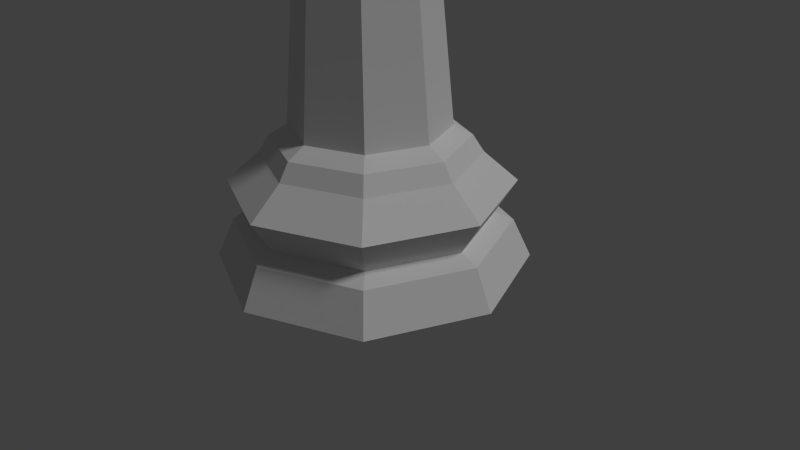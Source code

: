 # Source: LP_Queen.blend  (saved by Blender 2.75.0; exported with 4.5.12 LTS)
import bpy
from mathutils import Matrix  # noqa: F401  (used for matrix-valued properties, if any)

bpy.ops.wm.read_factory_settings(use_empty=True)
scene = bpy.context.scene
scene.name = 'Scene'

# ---- collections
col_collection_1 = bpy.data.collections.new('Collection 1'); scene.collection.children.link(col_collection_1)

# ---- world
world_world = bpy.data.worlds.new('World'); scene.world = world_world
world_world.color = (0.05088, 0.05088, 0.05088)
world_world.use_sun_shadow = False
world_world.sun_shadow_jitter_overblur = 0.0
world_world.cycles.sampling_method = 'MANUAL'
world_world.cycles.sample_map_resolution = 256

# ---- cameras
cam_camera = bpy.data.cameras.new('Camera')
cam_camera.clip_end = 100.0
cam_camera.lens = 35.0
cam_camera.sensor_width = 32.0
cam_camera.sensor_height = 18.0
cam_camera.ortho_scale = 7.314
cam_camera.dof.focus_distance = 0.0
cam_camera.dof.aperture_fstop = 128.0

# ---- lights
light_lamp = bpy.data.lights.new('Lamp', 'SUN')
light_lamp.transmission_factor = 0.0
light_lamp.cutoff_distance = 30.0
light_lamp.angle = 0.1993
light_lamp.energy = 1.0
light_lamp.shadow_buffer_clip_start = 1.001
light_lamp.shadow_soft_size = 0.1
light_lamp.shadow_cascade_max_distance = 1000.0
light_lamp.cycles.use_multiple_importance_sampling = False

# ---- meshes
me_cylinder = bpy.data.meshes.new('Cylinder')
me_cylinder.from_pydata([(-0.3904, 0.3904, 4.275), (-0.4785, 0.4785, 4.214), (-0.6767, 8.546e-07, 4.214), (-0.5521, 0.0, 4.275), (1.341e-07, 0.5521, 4.275), (1.932e-07, 0.6767, 4.214), (-0.485, 0.485, 4.127), (-0.6859, 8.724e-07, 4.127), (-0.4785, -0.4785, 4.214), (-0.3904, -0.3904, 4.275), (0.3904, 0.3904, 4.275), (0.4785, 0.4785, 4.214), (1.715e-07, 0.6859, 4.127), (-0.6736, 0.6736, 3.97), (-0.9527, 1.066e-06, 3.97), (-0.485, -0.485, 4.127), (-1.326e-07, -0.6767, 4.214), (1.341e-07, -0.5521, 4.275), (0.5521, 0.0, 4.275), (0.6767, 3.659e-07, 4.214), (0.485, 0.485, 4.127), (1.388e-07, 0.9527, 3.97), (-0.3656, 0.3656, 3.832), (-0.5171, 7.749e-07, 3.832), (-0.6736, -0.6736, 3.97), (-1.372e-07, -0.6859, 4.127), (0.4785, -0.4785, 4.214), (0.3904, -0.3904, 4.275), (0.6859, 3.278e-07, 4.127), (0.6736, 0.6736, 3.97), (1.341e-07, 0.5171, 3.832), (-0.5298, 0.5298, 1.326), (-0.7493, 9.537e-07, 1.326), (-0.3656, -0.3656, 3.832), (-2.513e-07, -0.9527, 3.97), (0.485, -0.485, 4.127), (-0.4244, 1.05e-08, 5.296), (-0.3001, 0.3001, 5.296), (0.9527, 2.208e-07, 3.97), (0.3656, 0.3656, 3.832), (1.341e-07, 0.7493, 1.326), (-0.9242, 1.073e-06, 1.227), (-0.6535, 0.6535, 1.227), (-0.5298, -0.5298, 1.326), (-1.043e-07, -0.5171, 3.832), (0.6736, -0.6736, 3.97), (1.523e-07, 0.4244, 5.296), (-0.3001, -0.3001, 5.296), (-0.1245, 0.1245, 5.371), (-0.176, 2.663e-08, 5.371), (0.5171, 3.576e-07, 3.832), (0.5298, 0.5298, 1.326), (1.341e-07, 0.9242, 1.227), (-1.029, 1.132e-06, 1.062), (-0.7279, 0.7279, 1.062), (-0.6535, -0.6535, 1.227), (-1.043e-07, -0.7493, 1.326), (0.3656, -0.3656, 3.832), (0.3001, 0.3001, 5.296), (8.168e-08, 0.176, 5.371), (1.169e-07, -0.4244, 5.296), (-0.1245, -0.1245, 5.371), (0.7493, 2.98e-07, 1.326), (0.6535, 0.6535, 1.227), (1.49e-08, 1.029, 1.062), (-1.349, 1.371e-06, 0.7824), (-0.954, 0.954, 0.7824), (-0.7279, -0.7279, 1.062), (-2.235e-07, -0.9242, 1.227), (0.5298, -0.5298, 1.326), (0.4244, 9.622e-08, 5.296), (0.1245, 0.1245, 5.371), (0.3001, -0.3001, 5.296), (6.77e-08, -0.176, 5.371), (0.9242, 2.384e-07, 1.227), (0.7279, 0.7279, 1.062), (1.49e-08, 1.349, 0.7824), (-1.145, 1.192e-06, 0.4545), (-0.8098, 0.8098, 0.4545), (-0.954, -0.954, 0.7824), (-2.235e-07, -1.029, 1.062), (0.6535, -0.6535, 1.227), (0.176, 6.233e-08, 5.371), (0.1245, -0.1245, 5.371), (1.029, 2.384e-07, 1.062), (0.954, 0.954, 0.7824), (1.49e-08, 1.145, 0.4545), (-1.326, 1.311e-06, 0.3778), (-0.9379, 0.9379, 0.3778), (-0.8098, -0.8098, 0.4545), (-4.619e-07, -1.349, 0.7824), (0.7279, -0.7279, 1.062), (1.349, 1.192e-07, 0.7824), (0.8098, 0.8098, 0.4545), (1.49e-08, 1.326, 0.3778), (-1.5, 1.431e-06, -7.391e-06), (-1.061, 1.061, -7.391e-06), (-0.9379, -0.9379, 0.3778), (-3.427e-07, -1.145, 0.4545), (0.954, -0.954, 0.7824), (1.145, 1.788e-07, 0.4545), (0.9379, 0.9379, 0.3778), (1.49e-08, 1.5, -7.391e-06), (-4.619e-07, -1.5, -7.391e-06), (-1.061, -1.061, -7.391e-06), (1.061, 1.061, -7.391e-06), (1.5, 1.192e-07, -7.391e-06), (1.061, -1.061, -7.391e-06), (-3.427e-07, -1.326, 0.3778), (0.8098, -0.8098, 0.4545), (1.326, 1.788e-07, 0.3778), (0.9379, -0.9379, 0.3778), (-0.2542, -1.17e-09, 5.59), (-0.1797, 2.501e-08, 5.732), (-0.1271, 0.1271, 5.732), (-0.1797, 0.1797, 5.59), (-0.228, 1.861e-08, 5.413), (-0.1612, 0.1612, 5.413), (-0.1797, -0.1797, 5.59), (-0.1271, -0.1271, 5.732), (4.743e-08, 9.293e-09, 5.806), (6.258e-08, 0.1797, 5.732), (4.72e-08, 0.2542, 5.59), (-0.1612, -0.1612, 5.413), (6.238e-08, 0.228, 5.413), (4.72e-08, -0.2542, 5.59), (6.258e-08, -0.1797, 5.732), (0.1271, 0.1271, 5.732), (0.1797, 0.1797, 5.59), (6.238e-08, -0.228, 5.413), (0.1612, 0.1612, 5.413), (0.1797, -0.1797, 5.59), (0.1271, -0.1271, 5.732), (0.1797, 3.314e-08, 5.732), (0.2542, -6.079e-10, 5.59), (0.1612, -0.1612, 5.413), (0.228, 2.893e-08, 5.413), (-0.3964, 0.3964, 4.634), (-0.4156, 0.4156, 5.144), (1.886e-07, 0.5877, 5.144), (1.498e-07, 0.5606, 4.634), (0.4156, 0.4156, 5.144), (0.3964, 0.3964, 4.634), (0.5877, 9.956e-08, 5.144), (0.5606, 3.566e-08, 4.634), (0.4156, -0.4156, 5.144), (0.3964, -0.3964, 4.634), (1.486e-07, -0.5877, 5.144), (1.36e-07, -0.5606, 4.634), (-0.4156, -0.4156, 5.144), (-0.3964, -0.3964, 4.634), (-0.5877, 2.755e-09, 5.144), (-0.5606, 2.317e-09, 4.634), (-0.4986, 0.4986, 5.005), (3.153e-07, 0.7051, 5.005), (0.4986, 0.4986, 5.005), (0.7051, -5.018e-09, 5.005), (0.4986, -0.4986, 5.005), (2.893e-07, -0.7051, 5.005), (-0.4986, -0.4986, 5.005), (-0.7051, -6.78e-08, 5.005), (-0.4785, 0.1982, 4.634), (-0.7252, 0.3004, 5.376), (-0.4785, -0.1982, 4.634), (-0.7252, -0.3004, 5.376), (-0.1982, -0.4785, 4.634), (-0.3004, -0.7252, 5.376), (0.1982, -0.4785, 4.634), (0.3004, -0.7252, 5.376), (0.4785, -0.1982, 4.634), (0.7252, -0.3004, 5.376), (0.4785, 0.1982, 4.634), (0.7252, 0.3004, 5.376), (0.1982, 0.4785, 4.634), (0.3004, 0.7252, 5.376), (-0.1982, 0.4785, 4.634), (-0.3004, 0.7252, 5.376), (-0.2493, 0.6019, 5.005), (0.2493, 0.6019, 5.005), (0.6019, 0.2493, 5.005), (0.6019, -0.2493, 5.005), (0.2493, -0.6019, 5.005), (-0.2493, -0.6019, 5.005), (-0.6019, -0.2493, 5.005), (-0.6019, 0.2493, 5.005), (-0.3887, 0.3887, 5.099), (1.802e-07, 0.5497, 5.099), (0.3887, 0.3887, 5.099), (0.5497, 9.878e-08, 5.099), (0.3887, -0.3887, 5.099), (1.412e-07, -0.5497, 5.099), (-0.3887, -0.3887, 5.099), (-0.5497, 4.56e-09, 5.099)], [], [(0, 1, 2, 3), (4, 5, 1, 0), (6, 7, 2, 1), (3, 2, 8, 9), (10, 11, 5, 4), (12, 6, 1, 5), (13, 14, 7, 6), (7, 15, 8, 2), (9, 8, 16, 17), (18, 19, 11, 10), (20, 12, 5, 11), (21, 13, 6, 12), (22, 23, 14, 13), (14, 24, 15, 7), (15, 25, 16, 8), (17, 16, 26, 27), (27, 26, 19, 18), (28, 20, 11, 19), (29, 21, 12, 20), (30, 22, 13, 21), (31, 32, 23, 22), (23, 33, 24, 14), (24, 34, 25, 15), (25, 35, 26, 16), (35, 28, 19, 26), (38, 29, 20, 28), (39, 30, 21, 29), (40, 31, 22, 30), (41, 32, 31, 42), (32, 43, 33, 23), (33, 44, 34, 24), (34, 45, 35, 25), (48, 37, 36, 49), (45, 38, 28, 35), (50, 39, 29, 38), (51, 40, 30, 39), (42, 31, 40, 52), (53, 41, 42, 54), (55, 43, 32, 41), (43, 56, 44, 33), (44, 57, 45, 34), (59, 46, 37, 48), (49, 36, 47, 61), (57, 50, 38, 45), (62, 51, 39, 50), (52, 40, 51, 63), (54, 42, 52, 64), (65, 53, 54, 66), (67, 55, 41, 53), (68, 56, 43, 55), (56, 69, 57, 44), (71, 58, 46, 59), (61, 47, 60, 73), (69, 62, 50, 57), (63, 51, 62, 74), (64, 52, 63, 75), (66, 54, 64, 76), (77, 65, 66, 78), (79, 67, 53, 65), (80, 68, 55, 67), (81, 69, 56, 68), (82, 70, 58, 71), (73, 60, 72, 83), (74, 62, 69, 81), (75, 63, 74, 84), (76, 64, 75, 85), (78, 66, 76, 86), (87, 77, 78, 88), (89, 79, 65, 77), (90, 80, 67, 79), (91, 81, 68, 80), (83, 72, 70, 82), (84, 74, 81, 91), (85, 75, 84, 92), (86, 76, 85, 93), (88, 78, 86, 94), (95, 87, 88, 96), (97, 89, 77, 87), (98, 90, 79, 89), (99, 91, 80, 90), (92, 84, 91, 99), (93, 85, 92, 100), (94, 86, 93, 101), (96, 88, 94, 102), (103, 104, 95, 96, 102, 105, 106, 107), (104, 97, 87, 95), (108, 98, 89, 97), (109, 99, 90, 98), (100, 92, 99, 109), (101, 93, 100, 110), (102, 94, 101, 105), (107, 111, 108, 103), (103, 108, 97, 104), (105, 101, 110, 106), (106, 110, 111, 107), (111, 109, 98, 108), (110, 100, 109, 111), (112, 113, 114, 115), (116, 112, 115, 117), (118, 119, 113, 112), (113, 120, 114), (115, 114, 121, 122), (49, 116, 117, 48), (123, 118, 112, 116), (117, 115, 122, 124), (125, 126, 119, 118), (119, 120, 113), (114, 120, 121), (122, 121, 127, 128), (61, 123, 116, 49), (48, 117, 124, 59), (129, 125, 118, 123), (124, 122, 128, 130), (131, 132, 126, 125), (126, 120, 119), (121, 120, 127), (128, 127, 133, 134), (73, 129, 123, 61), (59, 124, 130, 71), (135, 131, 125, 129), (130, 128, 134, 136), (134, 133, 132, 131), (132, 120, 126), (127, 120, 133), (83, 135, 129, 73), (71, 130, 136, 82), (136, 134, 131, 135), (133, 120, 132), (82, 136, 135, 83), (185, 37, 46, 186), (186, 46, 58, 187), (187, 58, 70, 188), (188, 70, 72, 189), (189, 72, 60, 190), (190, 60, 47, 191), (191, 47, 36, 192), (192, 36, 37, 185), (3, 152, 161, 137, 0), (142, 155, 179, 171), (9, 150, 163, 152, 3), (171, 179, 156, 144), (17, 148, 165, 150, 9), (27, 146, 167, 148, 17), (140, 154, 178, 173), (18, 144, 169, 146, 27), (173, 178, 155, 142), (10, 142, 171, 144, 18), (4, 140, 173, 142, 10), (137, 153, 177, 175), (0, 137, 175, 140, 4), (175, 177, 154, 140), (169, 180, 157, 146), (144, 156, 180, 169), (167, 181, 158, 148), (146, 157, 181, 167), (165, 182, 159, 150), (148, 158, 182, 165), (163, 183, 160, 152), (150, 159, 183, 163), (161, 184, 153, 137), (152, 160, 184, 161), (166, 147, 149), (166, 158, 147), (168, 147, 158), (147, 168, 145), (168, 157, 145), (170, 145, 157), (156, 143, 170), (157, 180, 156, 170), (158, 181, 157, 168), (159, 182, 158, 166), (166, 149, 159), (164, 159, 149), (164, 160, 159), (151, 160, 164), (149, 151, 164), (162, 160, 151), (151, 138, 162), (162, 138, 153), (139, 176, 138), (176, 153, 138), (176, 154, 153), (176, 139, 154), (174, 154, 139), (174, 155, 154), (139, 141, 174), (174, 141, 155), (156, 179, 155, 172), (172, 143, 156), (143, 172, 141), (172, 155, 141), (145, 170, 143), (153, 184, 160, 162), (151, 192, 185, 138), (149, 191, 192, 151), (147, 190, 191, 149), (145, 189, 190, 147), (143, 188, 189, 145), (141, 187, 188, 143), (139, 186, 187, 141), (138, 185, 186, 139)])
me_cylinder.materials.append(None)
me_cylinder.use_remesh_preserve_volume = False
me_cylinder.use_remesh_preserve_attributes = False
me_cylinder.use_mirror_vertex_groups = False
me_cylinder.update()

# ---- objects
ob_lp_queen = bpy.data.objects.new('LP Queen', me_cylinder)
ob_lamp = bpy.data.objects.new('Lamp', light_lamp)
ob_camera = bpy.data.objects.new('Camera', cam_camera)

# ---- transforms, parenting, visibility, modifiers, constraints
ob_lp_queen.location = (0.0, 0.0, 0.0)
ob_lp_queen.scale = (1.333, 1.333, 1.333)
ob_lp_queen.lineart.crease_threshold = 0.0
ob_lamp.location = (4.076, 1.005, 5.904)
ob_lamp.rotation_euler = (0.6503, 0.05522, 1.866)
ob_lamp.lock_rotations_4d = False
ob_lamp.empty_display_type = 'ARROWS'
ob_lamp.color = (0.0, 0.0, 0.0, 0.0)
ob_lamp.lineart.crease_threshold = 0.0
ob_camera.location = (7.481, -6.508, 5.344)
ob_camera.rotation_euler = (1.109, 0.01082, 0.8149)
ob_camera.lock_rotations_4d = False
ob_camera.empty_display_type = 'ARROWS'
ob_camera.color = (0.0, 0.0, 0.0, 0.0)
ob_camera.display_type = 'WIRE'
ob_camera.lineart.crease_threshold = 0.0

# ---- collection membership
col_collection_1.objects.link(ob_lp_queen)
col_collection_1.objects.link(ob_lamp)
col_collection_1.objects.link(ob_camera)

# ---- scene / render settings (as saved in the file)
scene.camera = ob_camera
scene.frame_start = 1; scene.frame_end = 250; scene.frame_set(1)
scene.render.engine = 'BLENDER_EEVEE_NEXT'
scene.render.resolution_percentage = 50
scene.render.dither_intensity = 0.0
scene.cycles.use_denoising = False
scene.cycles.samples = 10
scene.cycles.sampling_pattern = 'TABULATED_SOBOL'
scene.cycles.light_sampling_threshold = 0.0
scene.cycles.use_adaptive_sampling = False
scene.cycles.use_light_tree = False
scene.cycles.blur_glossy = 0.0
scene.cycles.pixel_filter_type = 'GAUSSIAN'
scene.cycles.sample_clamp_indirect = 0.0
scene.view_settings.view_transform = 'Standard'
bpy.context.view_layer.update()
